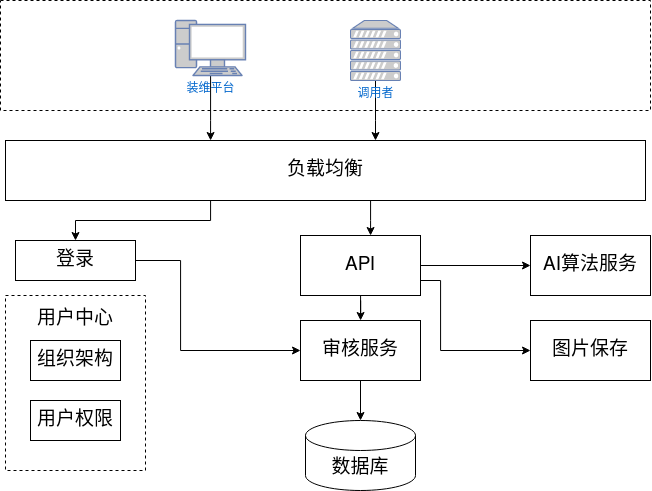

The diagram above was exported from draw.io. Its source (the exported page's mxGraphModel, read from the mxfile embedded in the PNG):
<mxGraphModel dx="1695" dy="994" grid="1" gridSize="10" guides="1" tooltips="1" connect="1" arrows="1" fold="1" page="1" pageScale="1" pageWidth="1100" pageHeight="850" math="0" shadow="0">
  <root>
    <mxCell id="0" />
    <mxCell id="1" parent="0" />
    <mxCell id="_w0UX-vgMBKM8bVC3atp-27" value="&lt;font style=&quot;font-size: 19px;&quot;&gt;用户中心&lt;/font&gt;" style="rounded=0;whiteSpace=wrap;html=1;labelPosition=center;verticalLabelPosition=top;align=center;verticalAlign=bottom;spacingTop=8;spacingBottom=-38;dashed=1;fillOpacity=0;" vertex="1" parent="1">
      <mxGeometry x="235" y="445" width="140" height="175" as="geometry" />
    </mxCell>
    <mxCell id="_w0UX-vgMBKM8bVC3atp-1" value="" style="rounded=0;whiteSpace=wrap;html=1;strokeOpacity=100;fillOpacity=0;dashed=1;" vertex="1" parent="1">
      <mxGeometry x="230" y="150" width="650" height="110" as="geometry" />
    </mxCell>
    <mxCell id="_w0UX-vgMBKM8bVC3atp-17" value="" style="edgeStyle=orthogonalEdgeStyle;rounded=0;orthogonalLoop=1;jettySize=auto;html=1;" edge="1" parent="1" source="_w0UX-vgMBKM8bVC3atp-3" target="_w0UX-vgMBKM8bVC3atp-4">
      <mxGeometry relative="1" as="geometry">
        <Array as="points">
          <mxPoint x="440" y="270" />
          <mxPoint x="440" y="270" />
        </Array>
      </mxGeometry>
    </mxCell>
    <mxCell id="_w0UX-vgMBKM8bVC3atp-3" value="装维平台" style="fontColor=#0066CC;verticalAlign=top;verticalLabelPosition=bottom;labelPosition=center;align=center;html=1;outlineConnect=0;fillColor=#CCCCCC;strokeColor=#6881B3;gradientColor=none;gradientDirection=north;strokeWidth=2;shape=mxgraph.networks.pc;" vertex="1" parent="1">
      <mxGeometry x="405" y="170" width="70" height="55" as="geometry" />
    </mxCell>
    <mxCell id="_w0UX-vgMBKM8bVC3atp-19" value="" style="edgeStyle=orthogonalEdgeStyle;rounded=0;orthogonalLoop=1;jettySize=auto;html=1;" edge="1" parent="1" source="_w0UX-vgMBKM8bVC3atp-4" target="_w0UX-vgMBKM8bVC3atp-13">
      <mxGeometry relative="1" as="geometry">
        <Array as="points">
          <mxPoint x="600" y="370" />
          <mxPoint x="600" y="370" />
        </Array>
      </mxGeometry>
    </mxCell>
    <mxCell id="_w0UX-vgMBKM8bVC3atp-26" value="" style="edgeStyle=orthogonalEdgeStyle;rounded=0;orthogonalLoop=1;jettySize=auto;html=1;" edge="1" parent="1" source="_w0UX-vgMBKM8bVC3atp-4" target="_w0UX-vgMBKM8bVC3atp-5">
      <mxGeometry relative="1" as="geometry">
        <Array as="points">
          <mxPoint x="440" y="370" />
          <mxPoint x="305" y="370" />
        </Array>
      </mxGeometry>
    </mxCell>
    <mxCell id="_w0UX-vgMBKM8bVC3atp-4" value="&lt;font style=&quot;font-size: 19px;&quot;&gt;负载均衡&lt;/font&gt;" style="rounded=0;whiteSpace=wrap;html=1;" vertex="1" parent="1">
      <mxGeometry x="235" y="290" width="640" height="60" as="geometry" />
    </mxCell>
    <mxCell id="_w0UX-vgMBKM8bVC3atp-29" value="" style="edgeStyle=orthogonalEdgeStyle;rounded=0;orthogonalLoop=1;jettySize=auto;html=1;" edge="1" parent="1" source="_w0UX-vgMBKM8bVC3atp-5" target="_w0UX-vgMBKM8bVC3atp-28">
      <mxGeometry relative="1" as="geometry">
        <Array as="points">
          <mxPoint x="410" y="410" />
          <mxPoint x="410" y="500" />
        </Array>
      </mxGeometry>
    </mxCell>
    <mxCell id="_w0UX-vgMBKM8bVC3atp-5" value="登录" style="rounded=0;whiteSpace=wrap;html=1;fontSize=19;" vertex="1" parent="1">
      <mxGeometry x="245" y="390" width="120" height="40" as="geometry" />
    </mxCell>
    <mxCell id="_w0UX-vgMBKM8bVC3atp-6" value="组织架构" style="rounded=0;whiteSpace=wrap;html=1;fontSize=19;" vertex="1" parent="1">
      <mxGeometry x="260" y="490" width="90" height="40" as="geometry" />
    </mxCell>
    <mxCell id="_w0UX-vgMBKM8bVC3atp-7" value="用户权限" style="rounded=0;whiteSpace=wrap;html=1;fontSize=19;" vertex="1" parent="1">
      <mxGeometry x="260" y="550" width="90" height="40" as="geometry" />
    </mxCell>
    <mxCell id="_w0UX-vgMBKM8bVC3atp-8" value="AI算法服务" style="rounded=0;whiteSpace=wrap;html=1;fontSize=19;" vertex="1" parent="1">
      <mxGeometry x="760" y="385" width="120" height="60" as="geometry" />
    </mxCell>
    <mxCell id="_w0UX-vgMBKM8bVC3atp-11" value="&lt;font style=&quot;font-size: 19px;&quot;&gt;数据库&lt;/font&gt;" style="shape=cylinder3;whiteSpace=wrap;html=1;boundedLbl=1;backgroundOutline=1;size=15;" vertex="1" parent="1">
      <mxGeometry x="535" y="570" width="110" height="70" as="geometry" />
    </mxCell>
    <mxCell id="_w0UX-vgMBKM8bVC3atp-30" value="" style="edgeStyle=orthogonalEdgeStyle;rounded=0;orthogonalLoop=1;jettySize=auto;html=1;" edge="1" parent="1" source="_w0UX-vgMBKM8bVC3atp-13" target="_w0UX-vgMBKM8bVC3atp-28">
      <mxGeometry relative="1" as="geometry" />
    </mxCell>
    <mxCell id="_w0UX-vgMBKM8bVC3atp-35" value="" style="edgeStyle=orthogonalEdgeStyle;rounded=0;orthogonalLoop=1;jettySize=auto;html=1;" edge="1" parent="1" source="_w0UX-vgMBKM8bVC3atp-13" target="_w0UX-vgMBKM8bVC3atp-32">
      <mxGeometry relative="1" as="geometry">
        <Array as="points">
          <mxPoint x="670" y="430" />
          <mxPoint x="670" y="500" />
        </Array>
      </mxGeometry>
    </mxCell>
    <mxCell id="_w0UX-vgMBKM8bVC3atp-36" value="" style="edgeStyle=orthogonalEdgeStyle;rounded=0;orthogonalLoop=1;jettySize=auto;html=1;" edge="1" parent="1" source="_w0UX-vgMBKM8bVC3atp-13" target="_w0UX-vgMBKM8bVC3atp-8">
      <mxGeometry relative="1" as="geometry" />
    </mxCell>
    <mxCell id="_w0UX-vgMBKM8bVC3atp-13" value="API" style="rounded=0;whiteSpace=wrap;html=1;fontSize=19;" vertex="1" parent="1">
      <mxGeometry x="530" y="385" width="120" height="60" as="geometry" />
    </mxCell>
    <mxCell id="_w0UX-vgMBKM8bVC3atp-24" value="" style="edgeStyle=orthogonalEdgeStyle;rounded=0;orthogonalLoop=1;jettySize=auto;html=1;" edge="1" parent="1" source="_w0UX-vgMBKM8bVC3atp-23" target="_w0UX-vgMBKM8bVC3atp-4">
      <mxGeometry relative="1" as="geometry">
        <Array as="points">
          <mxPoint x="605" y="270" />
          <mxPoint x="605" y="270" />
        </Array>
      </mxGeometry>
    </mxCell>
    <mxCell id="_w0UX-vgMBKM8bVC3atp-23" value="调用者" style="fontColor=#0066CC;verticalAlign=top;verticalLabelPosition=bottom;labelPosition=center;align=center;html=1;outlineConnect=0;fillColor=#CCCCCC;strokeColor=#6881B3;gradientColor=none;gradientDirection=north;strokeWidth=2;shape=mxgraph.networks.server;" vertex="1" parent="1">
      <mxGeometry x="580" y="170" width="50" height="60" as="geometry" />
    </mxCell>
    <mxCell id="_w0UX-vgMBKM8bVC3atp-31" value="" style="edgeStyle=orthogonalEdgeStyle;rounded=0;orthogonalLoop=1;jettySize=auto;html=1;" edge="1" parent="1" source="_w0UX-vgMBKM8bVC3atp-28" target="_w0UX-vgMBKM8bVC3atp-11">
      <mxGeometry relative="1" as="geometry" />
    </mxCell>
    <mxCell id="_w0UX-vgMBKM8bVC3atp-28" value="审核服务" style="rounded=0;whiteSpace=wrap;html=1;fontSize=19;" vertex="1" parent="1">
      <mxGeometry x="530" y="470" width="120" height="60" as="geometry" />
    </mxCell>
    <mxCell id="_w0UX-vgMBKM8bVC3atp-32" value="图片保存" style="rounded=0;whiteSpace=wrap;html=1;fontSize=19;" vertex="1" parent="1">
      <mxGeometry x="760" y="470" width="120" height="60" as="geometry" />
    </mxCell>
  </root>
</mxGraphModel>